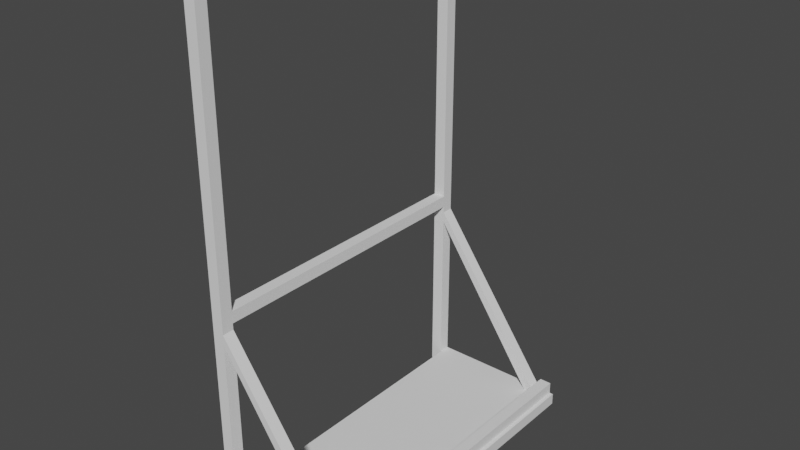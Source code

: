 # Source: BowStand.blend  (saved by Blender 4.2.66; exported with 4.5.12 LTS)
import bpy
from mathutils import Matrix  # noqa: F401  (used for matrix-valued properties, if any)

bpy.ops.wm.read_factory_settings(use_empty=True)
scene = bpy.context.scene
scene.name = 'Scene'

# ---- collections
col_collection = bpy.data.collections.new('Collection'); scene.collection.children.link(col_collection)

# ---- world
world_world = bpy.data.worlds.new('World'); scene.world = world_world
world_world.use_nodes = True; world_world.node_tree.nodes.clear()
_N = world_world.node_tree.nodes; _L = world_world.node_tree.links
n0 = _N.new('ShaderNodeOutputWorld'); n0.name = 'World Output'; n0.location = (300, 300)
n1 = _N.new('ShaderNodeBackground'); n1.name = 'Background'; n1.location = (10, 300)
n1.inputs[0].default_value = (0.05088, 0.05088, 0.05088, 1.0)
_L.new(n1.outputs[0], n0.inputs[0])
n0.is_active_output = True
world_world.color = (0.05088, 0.05088, 0.05088)
world_world.use_sun_shadow = False
world_world.sun_shadow_jitter_overblur = 0.0

# ---- meshes
me_cube_002 = bpy.data.meshes.new('Cube.002')
me_cube_002.from_pydata([(-1.0, -1.0, -1.0), (-1.0, -1.0, 1.0), (-1.0, 1.0, -1.0), (-1.0, 1.0, 1.0), (1.0, -1.0, -1.0), (1.0, -1.0, 1.0), (1.0, 1.0, -1.0), (1.0, 1.0, 1.0), (0.5978, 1.0, 0.9983), (0.5978, 0.925, 0.9983), (-1.0, 1.0, 28.13), (-1.0, 0.925, 28.13), (0.7683, 1.0, 1.001), (0.7683, 0.925, 1.001), (-1.0, 1.0, 29.95), (-1.0, 0.925, 29.95), (0.5978, -0.925, 0.9983), (0.5978, -1.0, 0.9983), (-1.0, -0.925, 28.13), (-1.0, -1.0, 28.13), (0.7683, -0.925, 1.001), (0.7683, -1.0, 1.001), (-1.0, -0.925, 29.95), (-1.0, -1.0, 29.95), (0.7714, -1.0, 1.0), (0.7714, -1.0, 3.0), (0.7714, 1.0, 1.0), (0.7714, 1.0, 3.0), (0.9429, -1.0, 1.0), (0.9429, -1.0, 3.0), (0.9429, 1.0, 1.0), (0.9429, 1.0, 3.0), (-1.171, -0.925, 31.0), (-1.171, -0.925, 33.0), (-1.171, 0.925, 31.0), (-1.171, 0.925, 33.0), (-1.0, -0.925, 31.0), (-1.0, -0.925, 33.0), (-1.0, 0.925, 31.0), (-1.0, 0.925, 33.0), (-1.171, -0.925, 80.33), (-1.171, -0.925, 82.33), (-1.171, 0.925, 80.33), (-1.171, 0.925, 82.33), (-1.0, -0.925, 80.33), (-1.0, -0.925, 82.33), (-1.0, 0.925, 80.33), (-1.0, 0.925, 82.33), (-1.0, -0.625, 82.33), (-1.0, -0.5, 82.33), (-1.0, -0.5, 80.33), (-1.0, -0.625, 80.33), (-1.07, -0.625, 80.33), (-1.07, -0.5, 80.33), (-1.07, -0.625, 82.33), (-1.07, -0.5, 82.33), (-1.0, -0.25, 82.33), (-1.0, -0.125, 82.33), (-1.0, -0.125, 80.33), (-1.0, -0.25, 80.33), (-1.07, -0.25, 80.33), (-1.07, -0.125, 80.33), (-1.07, -0.25, 82.33), (-1.07, -0.125, 82.33), (-1.0, 0.125, 82.33), (-1.0, 0.25, 82.33), (-1.0, 0.25, 80.33), (-1.0, 0.125, 80.33), (-1.07, 0.25, 80.33), (-1.07, 0.125, 80.33), (-1.07, 0.25, 82.33), (-1.07, 0.125, 82.33), (-1.0, 0.5, 82.33), (-1.0, 0.625, 82.33), (-1.0, 0.625, 80.33), (-1.0, 0.5, 80.33), (-1.07, 0.625, 80.33), (-1.07, 0.5, 80.33), (-1.07, 0.5, 82.33), (-1.07, 0.625, 82.33), (-1.171, 1.0, -1.0), (-1.171, 0.925, -1.0), (-1.171, 1.0, 82.33), (-1.171, 0.925, 82.33), (-1.0, 1.0, -1.0), (-1.0, 0.925, -1.0), (-1.0, 1.0, 82.33), (-1.0, 0.925, 82.33), (-1.171, -0.925, -1.0), (-1.171, -1.0, -1.0), (-1.171, -0.925, 82.33), (-1.171, -1.0, 82.33), (-1.0, -0.925, -1.0), (-1.0, -1.0, -1.0), (-1.0, -0.925, 82.33), (-1.0, -1.0, 82.33)], [], [(0, 1, 3, 2), (2, 3, 7, 6), (6, 7, 5, 4), (4, 5, 1, 0), (2, 6, 4, 0), (7, 3, 1, 5), (8, 9, 11, 10), (10, 11, 15, 14), (14, 15, 13, 12), (12, 13, 9, 8), (10, 14, 12, 8), (15, 11, 9, 13), (16, 17, 19, 18), (18, 19, 23, 22), (22, 23, 21, 20), (20, 21, 17, 16), (18, 22, 20, 16), (23, 19, 17, 21), (24, 25, 27, 26), (26, 27, 31, 30), (30, 31, 29, 28), (28, 29, 25, 24), (26, 30, 28, 24), (31, 27, 25, 29), (32, 33, 35, 34), (34, 35, 39, 38), (38, 39, 37, 36), (36, 37, 33, 32), (34, 38, 36, 32), (39, 35, 33, 37), (40, 41, 43, 42), (42, 43, 47, 46), (45, 44, 51, 48), (49, 50, 59, 56), (57, 58, 67, 64), (65, 66, 75, 72), (46, 47, 73, 74), (44, 45, 41, 40), (75, 66, 68, 69, 67, 58, 61, 60, 59, 50, 53, 52, 51, 44, 40, 42, 46, 74, 76, 77), (73, 47, 43, 41, 45, 48, 54, 55, 49, 56, 62, 63, 57, 64, 71, 70, 65, 72, 78, 79), (54, 52, 53, 55), (50, 49, 55, 53), (51, 52, 54, 48), (62, 60, 61, 63), (58, 57, 63, 61), (59, 60, 62, 56), (71, 69, 68, 70), (66, 65, 70, 68), (67, 69, 71, 64), (78, 77, 76, 79), (74, 73, 79, 76), (75, 77, 78, 72), (80, 81, 83, 82), (82, 83, 87, 86), (86, 87, 85, 84), (84, 85, 81, 80), (82, 86, 84, 80), (87, 83, 81, 85), (88, 89, 91, 90), (90, 91, 95, 94), (94, 95, 93, 92), (92, 93, 89, 88), (90, 94, 92, 88), (95, 91, 89, 93)])
_uv = me_cube_002.uv_layers.new(name='UVMap')
_uv.uv.foreach_set('vector', [0.375, 0.0, 0.625, 0.0, 0.625, 0.25, 0.375, 0.25, 0.375, 0.25, 0.625, 0.25, 0.625, 0.5, 0.375, 0.5, 0.375, 0.5, 0.625, 0.5, 0.625, 0.75, 0.375, 0.75, 0.375, 0.75, 0.625, 0.75, 0.625, 1.0, 0.375, 1.0, 0.125, 0.5, 0.375, 0.5, 0.375, 0.75, 0.125, 0.75, 0.625, 0.5, 0.875, 0.5, 0.875, 0.75, 0.625, 0.75, 0.375, 0.0735, 0.625, 0.0735, 0.625, 0.234, 0.375, 0.234, 0.375, 0.234, 0.625, 0.234, 0.625, 0.516, 0.375, 0.516, 0.375, 0.516, 0.625, 0.516, 0.625, 0.6765, 0.375, 0.6765, 0.375, 0.6765, 0.625, 0.6765, 0.625, 1.001, 0.375, 1.001, 0.125, 0.516, 0.375, 0.516, 0.375, 0.6765, 0.125, 0.6765, 0.625, 0.516, 0.875, 0.516, 0.875, 0.6765, 0.625, 0.6765, 0.375, 0.0735, 0.625, 0.0735, 0.625, 0.234, 0.375, 0.234, 0.375, 0.234, 0.625, 0.234, 0.625, 0.516, 0.375, 0.516, 0.375, 0.516, 0.625, 0.516, 0.625, 0.6765, 0.375, 0.6765, 0.375, 0.6765, 0.625, 0.6765, 0.625, 1.001, 0.375, 1.001, 0.125, 0.516, 0.375, 0.516, 0.375, 0.6765, 0.125, 0.6765, 0.625, 0.516, 0.875, 0.516, 0.875, 0.6765, 0.625, 0.6765, 0.375, 0.0, 0.625, 0.0, 0.625, 0.25, 0.375, 0.25, 0.375, 0.25, 0.625, 0.25, 0.625, 0.5, 0.375, 0.5, 0.375, 0.5, 0.625, 0.5, 0.625, 0.75, 0.375, 0.75, 0.375, 0.75, 0.625, 0.75, 0.625, 1.0, 0.375, 1.0, 0.125, 0.5, 0.375, 0.5, 0.375, 0.75, 0.125, 0.75, 0.625, 0.5, 0.875, 0.5, 0.875, 0.75, 0.625, 0.75, 0.375, 0.0, 0.625, 0.0, 0.625, 0.25, 0.375, 0.25, 0.375, 0.25, 0.625, 0.25, 0.625, 0.5, 0.375, 0.5, 0.375, 0.5, 0.625, 0.5, 0.625, 0.75, 0.375, 0.75, 0.375, 0.75, 0.625, 0.75, 0.625, 1.0, 0.375, 1.0, 0.125, 0.5, 0.375, 0.5, 0.375, 0.75, 0.125, 0.75, 0.625, 0.5, 0.875, 0.5, 0.875, 0.75, 0.625, 0.75, 0.375, 0.0, 0.625, 0.0, 0.625, 0.25, 0.375, 0.25, 0.375, 0.25, 0.625, 0.25, 0.625, 0.5, 0.375, 0.5, 0.625, 0.75, 0.375, 0.75, 0.375, 0.7095, 0.625, 0.7095, 0.625, 0.6926, 0.375, 0.6926, 0.375, 0.6588, 0.625, 0.6588, 0.625, 0.6419, 0.375, 0.6419, 0.375, 0.6081, 0.625, 0.6081, 0.625, 0.5912, 0.375, 0.5912, 0.375, 0.5574, 0.625, 0.5574, 0.375, 0.5, 0.625, 0.5, 0.625, 0.5405, 0.375, 0.5405, 0.375, 0.75, 0.625, 0.75, 0.625, 1.0, 0.375, 1.0, 0.375, 0.5574, 0.375, 0.5912, 0.273, 0.5912, 0.273, 0.6081, 0.375, 0.6081, 0.375, 0.6419, 0.273, 0.6419, 0.273, 0.6588, 0.375, 0.6588, 0.375, 0.6926, 0.273, 0.6926, 0.273, 0.7095, 0.375, 0.7095, 0.375, 0.75, 0.125, 0.75, 0.125, 0.5, 0.375, 0.5, 0.375, 0.5405, 0.273, 0.5405, 0.273, 0.5574, 0.625, 0.5405, 0.625, 0.5, 0.875, 0.5, 0.875, 0.75, 0.625, 0.75, 0.625, 0.7095, 0.727, 0.7095, 0.727, 0.6926, 0.625, 0.6926, 0.625, 0.6588, 0.727, 0.6588, 0.727, 0.6419, 0.625, 0.6419, 0.625, 0.6081, 0.727, 0.6081, 0.727, 0.5912, 0.625, 0.5912, 0.625, 0.5574, 0.727, 0.5574, 0.727, 0.5405, 0.5875, 0.0, 0.5125, 0.0, 0.5125, 0.25, 0.5875, 0.25, 0.5125, 0.2806, 0.5875, 0.2806, 0.5875, 0.25, 0.5125, 0.25, 0.5125, 0.9694, 0.5125, 1.0, 0.5875, 1.0, 0.5875, 0.9694, 0.5875, 0.0, 0.5125, 0.0, 0.5125, 0.25, 0.5875, 0.25, 0.5125, 0.2806, 0.5875, 0.2806, 0.5875, 0.25, 0.5125, 0.25, 0.5125, 0.9694, 0.5125, 1.0, 0.5875, 1.0, 0.5875, 0.9694, 0.5875, 0.0, 0.5125, 0.0, 0.5125, 0.25, 0.5875, 0.25, 0.5125, 0.2806, 0.5875, 0.2806, 0.5875, 0.25, 0.5125, 0.25, 0.5125, 0.9694, 0.5125, 1.0, 0.5875, 1.0, 0.5875, 0.9694, 0.5875, 0.0, 0.5125, 0.0, 0.5125, 0.25, 0.5875, 0.25, 0.5125, 0.2806, 0.5875, 0.2806, 0.5875, 0.25, 0.5125, 0.25, 0.5125, 0.9694, 0.5125, 1.0, 0.5875, 1.0, 0.5875, 0.9694, 0.375, 0.0, 0.625, 0.0, 0.625, 0.25, 0.375, 0.25, 0.375, 0.25, 0.625, 0.25, 0.625, 0.5, 0.375, 0.5, 0.375, 0.5, 0.625, 0.5, 0.625, 0.75, 0.375, 0.75, 0.375, 0.75, 0.625, 0.75, 0.625, 1.0, 0.375, 1.0, 0.125, 0.5, 0.375, 0.5, 0.375, 0.75, 0.125, 0.75, 0.625, 0.5, 0.875, 0.5, 0.875, 0.75, 0.625, 0.75, 0.375, 0.0, 0.625, 0.0, 0.625, 0.25, 0.375, 0.25, 0.375, 0.25, 0.625, 0.25, 0.625, 0.5, 0.375, 0.5, 0.375, 0.5, 0.625, 0.5, 0.625, 0.75, 0.375, 0.75, 0.375, 0.75, 0.625, 0.75, 0.625, 1.0, 0.375, 1.0, 0.125, 0.5, 0.375, 0.5, 0.375, 0.75, 0.125, 0.75, 0.625, 0.5, 0.875, 0.5, 0.875, 0.75, 0.625, 0.75])
me_cube_002.update()

# ---- objects
ob_bow_stand = bpy.data.objects.new('Bow Stand', me_cube_002)

# ---- transforms, parenting, visibility, modifiers, constraints
ob_bow_stand.location = (0.0, 0.0, 0.0)
ob_bow_stand.scale = (0.35, 0.8, 0.03)

# ---- collection membership
col_collection.objects.link(ob_bow_stand)

# ---- scene / render settings (as saved in the file)
scene.frame_start = 1; scene.frame_end = 250; scene.frame_set(1)
scene.render.engine = 'BLENDER_EEVEE_NEXT'
scene.cycles.sampling_pattern = 'TABULATED_SOBOL'
scene.view_settings.view_transform = 'Filmic'
bpy.context.view_layer.update()

# ---- added for rendering (the .blend has no active camera and no usable light): camera, sun
cam_auto = bpy.data.cameras.new('AutoCamera')
cam_auto.lens = 50.0
cam_auto.sensor_width = 36.0
cam_auto.clip_end = 1000.0
ob_auto_camera = bpy.data.objects.new('AutoCamera', cam_auto)
scene.collection.objects.link(ob_auto_camera)
ob_auto_camera.location = (2.80481, -3.40178, 3.48785)
ob_auto_camera.rotation_euler = (1.09748, -7.21219e-08, 0.694738)
scene.camera = ob_auto_camera
light_auto_sun = bpy.data.lights.new('AutoSun', 'SUN')
light_auto_sun.energy = 3.0
light_auto_sun.angle = 0.0523599
ob_auto_sun = bpy.data.objects.new('AutoSun', light_auto_sun)
scene.collection.objects.link(ob_auto_sun)
ob_auto_sun.rotation_euler = (0.872665, 0.174533, 0.523599)
bpy.context.view_layer.update()
